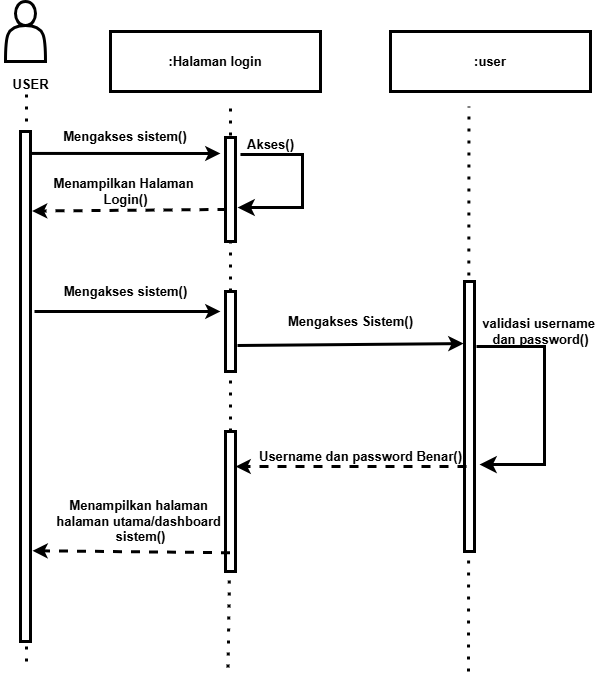

The diagram above was exported from draw.io. Its source (the exported page's mxGraphModel, read from the mxfile embedded in the PNG):
<mxGraphModel dx="876" dy="617" grid="1" gridSize="10" guides="1" tooltips="1" connect="1" arrows="1" fold="1" page="1" pageScale="1" pageWidth="850" pageHeight="1100" math="0" shadow="0">
  <root>
    <mxCell id="0" />
    <mxCell id="1" parent="0" />
    <mxCell id="2" value=":Halaman login" style="rounded=0;whiteSpace=wrap;html=1;fillColor=none;strokeWidth=3;fontSize=13;fontStyle=1" vertex="1" parent="1">
      <mxGeometry x="120" y="40" width="210" height="60" as="geometry" />
    </mxCell>
    <mxCell id="3" value="&lt;span&gt;:user&lt;/span&gt;" style="rounded=0;whiteSpace=wrap;html=1;fillColor=none;strokeWidth=3;fontSize=13;fontStyle=1" vertex="1" parent="1">
      <mxGeometry x="400" y="40" width="200" height="60" as="geometry" />
    </mxCell>
    <mxCell id="5" value="" style="endArrow=classic;html=1;exitX=1.1;exitY=0.043;exitDx=0;exitDy=0;exitPerimeter=0;strokeWidth=3;fontSize=13;fontStyle=1" edge="1" parent="1" source="11">
      <mxGeometry width="50" height="50" relative="1" as="geometry">
        <mxPoint x="400" y="330" as="sourcePoint" />
        <mxPoint x="230" y="162" as="targetPoint" />
      </mxGeometry>
    </mxCell>
    <mxCell id="6" value="" style="endArrow=classic;html=1;entryX=1.153;entryY=0.156;entryDx=0;entryDy=0;entryPerimeter=0;dashed=1;exitX=0.1;exitY=0.692;exitDx=0;exitDy=0;exitPerimeter=0;strokeWidth=3;fontSize=13;fontStyle=1" edge="1" parent="1" source="13" target="11">
      <mxGeometry width="50" height="50" relative="1" as="geometry">
        <mxPoint x="230" y="200" as="sourcePoint" />
        <mxPoint x="240" y="172" as="targetPoint" />
      </mxGeometry>
    </mxCell>
    <mxCell id="7" value="Mengakses sistem()" style="text;html=1;align=center;verticalAlign=middle;whiteSpace=wrap;rounded=0;strokeWidth=3;fontSize=13;fontStyle=1" vertex="1" parent="1">
      <mxGeometry x="70" y="130" width="130" height="30" as="geometry" />
    </mxCell>
    <mxCell id="8" value="Menampilkan Halaman&amp;nbsp;&lt;div&gt;Login()&lt;/div&gt;" style="text;html=1;align=center;verticalAlign=middle;resizable=0;points=[];autosize=1;strokeColor=none;fillColor=none;strokeWidth=3;fontSize=13;fontStyle=1" vertex="1" parent="1">
      <mxGeometry x="55" y="180" width="160" height="40" as="geometry" />
    </mxCell>
    <mxCell id="9" value="Akses()" style="text;html=1;align=center;verticalAlign=middle;resizable=0;points=[];autosize=1;strokeColor=none;fillColor=none;strokeWidth=3;fontSize=13;fontStyle=1" vertex="1" parent="1">
      <mxGeometry x="245" y="138" width="70" height="30" as="geometry" />
    </mxCell>
    <mxCell id="10" value="" style="endArrow=none;dashed=1;html=1;dashPattern=1 3;strokeWidth=3;fontSize=13;fontStyle=1" edge="1" parent="1">
      <mxGeometry width="50" height="50" relative="1" as="geometry">
        <mxPoint x="36" y="670" as="sourcePoint" />
        <mxPoint x="36" y="100" as="targetPoint" />
      </mxGeometry>
    </mxCell>
    <mxCell id="11" value="" style="rounded=0;whiteSpace=wrap;html=1;fillColor=default;strokeWidth=3;fontSize=13;fontStyle=1" vertex="1" parent="1">
      <mxGeometry x="30" y="140" width="10" height="510" as="geometry" />
    </mxCell>
    <mxCell id="12" value="" style="endArrow=none;dashed=1;html=1;dashPattern=1 3;strokeWidth=3;fontSize=13;fontStyle=1" edge="1" parent="1" source="81">
      <mxGeometry width="50" height="50" relative="1" as="geometry">
        <mxPoint x="237.58" y="676" as="sourcePoint" />
        <mxPoint x="240" y="110" as="targetPoint" />
      </mxGeometry>
    </mxCell>
    <mxCell id="13" value="" style="rounded=0;whiteSpace=wrap;html=1;fillColor=default;strokeWidth=3;fontSize=13;fontStyle=1" vertex="1" parent="1">
      <mxGeometry x="235" y="146" width="10" height="104" as="geometry" />
    </mxCell>
    <mxCell id="14" value="" style="endArrow=none;dashed=1;html=1;dashPattern=1 3;strokeWidth=3;fontSize=13;fontStyle=1" edge="1" parent="1" target="15">
      <mxGeometry width="50" height="50" relative="1" as="geometry">
        <mxPoint x="237.58" y="676" as="sourcePoint" />
        <mxPoint x="237.58" y="126" as="targetPoint" />
      </mxGeometry>
    </mxCell>
    <mxCell id="15" value="" style="rounded=0;whiteSpace=wrap;html=1;fillColor=default;strokeWidth=3;fontSize=13;fontStyle=1" vertex="1" parent="1">
      <mxGeometry x="235" y="440" width="10" height="140" as="geometry" />
    </mxCell>
    <mxCell id="16" value="" style="endArrow=classic;html=1;exitX=1.2;exitY=0.675;exitDx=0;exitDy=0;strokeWidth=3;fontSize=13;fontStyle=1;entryX=-0.1;entryY=0.23;entryDx=0;entryDy=0;entryPerimeter=0;exitPerimeter=0;" edge="1" parent="1" source="81" target="40">
      <mxGeometry width="50" height="50" relative="1" as="geometry">
        <mxPoint x="243" y="401" as="sourcePoint" />
        <mxPoint x="470" y="320" as="targetPoint" />
      </mxGeometry>
    </mxCell>
    <mxCell id="20" value="Mengakses Sistem()" style="text;html=1;align=center;verticalAlign=middle;resizable=0;points=[];autosize=1;strokeColor=none;fillColor=none;strokeWidth=3;fontSize=13;fontStyle=1" vertex="1" parent="1">
      <mxGeometry x="290" y="315" width="140" height="30" as="geometry" />
    </mxCell>
    <mxCell id="23" value="" style="endArrow=classic;html=1;entryX=1.2;entryY=0.822;entryDx=0;entryDy=0;entryPerimeter=0;dashed=1;exitX=0.453;exitY=0.866;exitDx=0;exitDy=0;exitPerimeter=0;strokeWidth=3;fontSize=13;fontStyle=1" edge="1" parent="1" source="15" target="11">
      <mxGeometry width="50" height="50" relative="1" as="geometry">
        <mxPoint x="230" y="560" as="sourcePoint" />
        <mxPoint x="40" y="560" as="targetPoint" />
      </mxGeometry>
    </mxCell>
    <mxCell id="24" value="&lt;div&gt;Menampilkan halaman&amp;nbsp;&lt;/div&gt;&lt;div&gt;halaman utama/dashboard&amp;nbsp;&lt;/div&gt;&lt;div&gt;sistem()&lt;/div&gt;" style="text;html=1;align=center;verticalAlign=middle;resizable=0;points=[];autosize=1;strokeColor=none;fillColor=none;strokeWidth=3;fontSize=13;fontStyle=1" vertex="1" parent="1">
      <mxGeometry x="60" y="500" width="180" height="60" as="geometry" />
    </mxCell>
    <mxCell id="26" value="" style="edgeStyle=elbowEdgeStyle;elbow=horizontal;endArrow=classic;html=1;curved=0;rounded=0;endSize=8;startSize=8;strokeWidth=3;fontSize=13;fontStyle=1;entryX=1.2;entryY=0.673;entryDx=0;entryDy=0;entryPerimeter=0;exitX=0.071;exitY=0.833;exitDx=0;exitDy=0;exitPerimeter=0;" edge="1" parent="1" source="9" target="13">
      <mxGeometry width="50" height="50" relative="1" as="geometry">
        <mxPoint x="310" y="200" as="sourcePoint" />
        <mxPoint x="300" y="260" as="targetPoint" />
        <Array as="points">
          <mxPoint x="312" y="170" />
        </Array>
      </mxGeometry>
    </mxCell>
    <mxCell id="27" value="Mengakses sistem()" style="text;html=1;align=center;verticalAlign=middle;resizable=0;points=[];autosize=1;strokeColor=none;fillColor=none;strokeWidth=3;fontSize=13;fontStyle=1" vertex="1" parent="1">
      <mxGeometry x="65" y="285" width="140" height="30" as="geometry" />
    </mxCell>
    <mxCell id="34" value="" style="endArrow=none;dashed=1;html=1;dashPattern=1 3;strokeWidth=3;fontSize=13;fontStyle=1" edge="1" parent="1">
      <mxGeometry width="50" height="50" relative="1" as="geometry">
        <mxPoint x="478" y="680" as="sourcePoint" />
        <mxPoint x="478.47" y="115" as="targetPoint" />
      </mxGeometry>
    </mxCell>
    <mxCell id="39" value="" style="shape=actor;whiteSpace=wrap;html=1;fillColor=none;strokeWidth=3;fontSize=13;fontStyle=1" vertex="1" parent="1">
      <mxGeometry x="15" y="10" width="40" height="60" as="geometry" />
    </mxCell>
    <mxCell id="40" value="" style="rounded=0;whiteSpace=wrap;html=1;fillColor=default;strokeWidth=3;fontSize=13;fontStyle=1" vertex="1" parent="1">
      <mxGeometry x="474" y="290" width="10" height="270" as="geometry" />
    </mxCell>
    <mxCell id="41" value="USER" style="text;html=1;align=center;verticalAlign=middle;resizable=0;points=[];autosize=1;strokeColor=none;fillColor=none;fontSize=13;fontStyle=1" vertex="1" parent="1">
      <mxGeometry x="10" y="78" width="60" height="30" as="geometry" />
    </mxCell>
    <mxCell id="82" value="" style="endArrow=none;dashed=1;html=1;dashPattern=1 3;strokeWidth=3;fontSize=13;fontStyle=1" edge="1" parent="1" source="15" target="81">
      <mxGeometry width="50" height="50" relative="1" as="geometry">
        <mxPoint x="244" y="510" as="sourcePoint" />
        <mxPoint x="240" y="110" as="targetPoint" />
      </mxGeometry>
    </mxCell>
    <mxCell id="81" value="" style="rounded=0;whiteSpace=wrap;html=1;fillColor=default;strokeWidth=3;fontSize=13;fontStyle=1" vertex="1" parent="1">
      <mxGeometry x="235" y="300" width="10" height="80" as="geometry" />
    </mxCell>
    <mxCell id="83" value="" style="endArrow=classic;html=1;exitX=1.258;exitY=0.282;exitDx=0;exitDy=0;exitPerimeter=0;strokeWidth=3;fontSize=13;fontStyle=1" edge="1" parent="1">
      <mxGeometry width="50" height="50" relative="1" as="geometry">
        <mxPoint x="44" y="320" as="sourcePoint" />
        <mxPoint x="230" y="320" as="targetPoint" />
      </mxGeometry>
    </mxCell>
    <mxCell id="84" value="" style="edgeStyle=elbowEdgeStyle;elbow=horizontal;endArrow=classic;html=1;curved=0;rounded=0;endSize=8;startSize=8;strokeWidth=3;fontSize=13;fontStyle=1;exitX=0.008;exitY=0.875;exitDx=0;exitDy=0;exitPerimeter=0;entryX=1.5;entryY=0.678;entryDx=0;entryDy=0;entryPerimeter=0;" edge="1" parent="1" source="87" target="40">
      <mxGeometry width="50" height="50" relative="1" as="geometry">
        <mxPoint x="490" y="475" as="sourcePoint" />
        <mxPoint x="530" y="500" as="targetPoint" />
        <Array as="points">
          <mxPoint x="554" y="415" />
        </Array>
      </mxGeometry>
    </mxCell>
    <mxCell id="85" value="" style="endArrow=classic;html=1;entryX=1;entryY=0.25;entryDx=0;entryDy=0;dashed=1;exitX=0.2;exitY=0.685;exitDx=0;exitDy=0;exitPerimeter=0;strokeWidth=3;fontSize=13;fontStyle=1" edge="1" parent="1" source="40" target="15">
      <mxGeometry width="50" height="50" relative="1" as="geometry">
        <mxPoint x="250" y="571" as="sourcePoint" />
        <mxPoint x="50" y="642" as="targetPoint" />
      </mxGeometry>
    </mxCell>
    <mxCell id="86" value="Username dan password Benar()" style="text;html=1;align=center;verticalAlign=middle;resizable=0;points=[];autosize=1;strokeColor=none;fillColor=none;fontSize=13;fontStyle=1" vertex="1" parent="1">
      <mxGeometry x="265" y="450" width="210" height="30" as="geometry" />
    </mxCell>
    <mxCell id="87" value="validasi username&amp;nbsp;&lt;div&gt;dan password()&lt;/div&gt;" style="text;html=1;align=center;verticalAlign=middle;resizable=0;points=[];autosize=1;strokeColor=none;fillColor=none;fontSize=13;fontStyle=1" vertex="1" parent="1">
      <mxGeometry x="485" y="320" width="130" height="40" as="geometry" />
    </mxCell>
  </root>
</mxGraphModel>